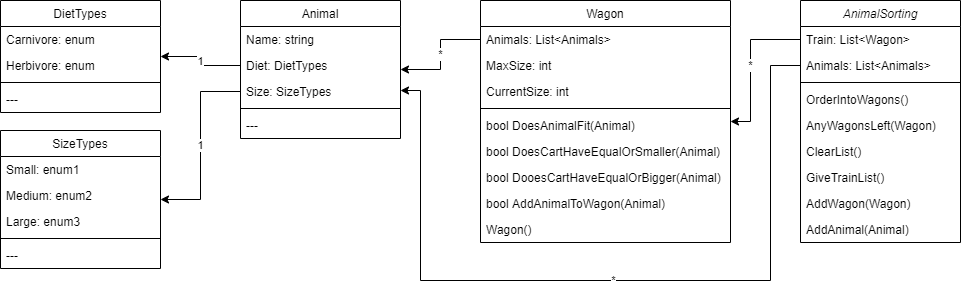

The diagram above was exported from draw.io. Its source (the exported page's mxGraphModel, read from the mxfile embedded in the PNG):
<mxGraphModel dx="1086" dy="806" grid="1" gridSize="10" guides="1" tooltips="1" connect="1" arrows="1" fold="1" page="1" pageScale="1" pageWidth="827" pageHeight="1169" math="0" shadow="0">
  <root>
    <mxCell id="WIyWlLk6GJQsqaUBKTNV-0" />
    <mxCell id="WIyWlLk6GJQsqaUBKTNV-1" parent="WIyWlLk6GJQsqaUBKTNV-0" />
    <mxCell id="zkfFHV4jXpPFQw0GAbJ--0" value="AnimalSorting" style="swimlane;fontStyle=2;align=center;verticalAlign=top;childLayout=stackLayout;horizontal=1;startSize=26;horizontalStack=0;resizeParent=1;resizeLast=0;collapsible=1;marginBottom=0;rounded=0;shadow=0;strokeWidth=1;" parent="WIyWlLk6GJQsqaUBKTNV-1" vertex="1">
      <mxGeometry x="840" y="40" width="160" height="242" as="geometry">
        <mxRectangle x="230" y="140" width="160" height="26" as="alternateBounds" />
      </mxGeometry>
    </mxCell>
    <mxCell id="zkfFHV4jXpPFQw0GAbJ--2" value="Train: List&lt;Wagon&gt;" style="text;align=left;verticalAlign=top;spacingLeft=4;spacingRight=4;overflow=hidden;rotatable=0;points=[[0,0.5],[1,0.5]];portConstraint=eastwest;rounded=0;shadow=0;html=0;" parent="zkfFHV4jXpPFQw0GAbJ--0" vertex="1">
      <mxGeometry y="26" width="160" height="26" as="geometry" />
    </mxCell>
    <mxCell id="9TF0ASt29z8sAHRA25u2-20" value="Animals: List&lt;Animals&gt; " style="text;align=left;verticalAlign=top;spacingLeft=4;spacingRight=4;overflow=hidden;rotatable=0;points=[[0,0.5],[1,0.5]];portConstraint=eastwest;" parent="zkfFHV4jXpPFQw0GAbJ--0" vertex="1">
      <mxGeometry y="52" width="160" height="26" as="geometry" />
    </mxCell>
    <mxCell id="zkfFHV4jXpPFQw0GAbJ--4" value="" style="line;html=1;strokeWidth=1;align=left;verticalAlign=middle;spacingTop=-1;spacingLeft=3;spacingRight=3;rotatable=0;labelPosition=right;points=[];portConstraint=eastwest;" parent="zkfFHV4jXpPFQw0GAbJ--0" vertex="1">
      <mxGeometry y="78" width="160" height="8" as="geometry" />
    </mxCell>
    <mxCell id="zkfFHV4jXpPFQw0GAbJ--5" value="OrderIntoWagons()" style="text;align=left;verticalAlign=top;spacingLeft=4;spacingRight=4;overflow=hidden;rotatable=0;points=[[0,0.5],[1,0.5]];portConstraint=eastwest;" parent="zkfFHV4jXpPFQw0GAbJ--0" vertex="1">
      <mxGeometry y="86" width="160" height="26" as="geometry" />
    </mxCell>
    <mxCell id="9TF0ASt29z8sAHRA25u2-0" value="AnyWagonsLeft(Wagon)" style="text;align=left;verticalAlign=top;spacingLeft=4;spacingRight=4;overflow=hidden;rotatable=0;points=[[0,0.5],[1,0.5]];portConstraint=eastwest;" parent="zkfFHV4jXpPFQw0GAbJ--0" vertex="1">
      <mxGeometry y="112" width="160" height="26" as="geometry" />
    </mxCell>
    <mxCell id="TsagAN7ked9lW-75Cucr-0" value="ClearList()" style="text;align=left;verticalAlign=top;spacingLeft=4;spacingRight=4;overflow=hidden;rotatable=0;points=[[0,0.5],[1,0.5]];portConstraint=eastwest;" parent="zkfFHV4jXpPFQw0GAbJ--0" vertex="1">
      <mxGeometry y="138" width="160" height="26" as="geometry" />
    </mxCell>
    <mxCell id="TsagAN7ked9lW-75Cucr-1" value="GiveTrainList()" style="text;align=left;verticalAlign=top;spacingLeft=4;spacingRight=4;overflow=hidden;rotatable=0;points=[[0,0.5],[1,0.5]];portConstraint=eastwest;" parent="zkfFHV4jXpPFQw0GAbJ--0" vertex="1">
      <mxGeometry y="164" width="160" height="26" as="geometry" />
    </mxCell>
    <mxCell id="TsagAN7ked9lW-75Cucr-2" value="AddWagon(Wagon)" style="text;align=left;verticalAlign=top;spacingLeft=4;spacingRight=4;overflow=hidden;rotatable=0;points=[[0,0.5],[1,0.5]];portConstraint=eastwest;" parent="zkfFHV4jXpPFQw0GAbJ--0" vertex="1">
      <mxGeometry y="190" width="160" height="26" as="geometry" />
    </mxCell>
    <mxCell id="TsagAN7ked9lW-75Cucr-3" value="AddAnimal(Animal)" style="text;align=left;verticalAlign=top;spacingLeft=4;spacingRight=4;overflow=hidden;rotatable=0;points=[[0,0.5],[1,0.5]];portConstraint=eastwest;" parent="zkfFHV4jXpPFQw0GAbJ--0" vertex="1">
      <mxGeometry y="216" width="160" height="26" as="geometry" />
    </mxCell>
    <mxCell id="9TF0ASt29z8sAHRA25u2-35" value="*" style="edgeStyle=orthogonalEdgeStyle;rounded=0;orthogonalLoop=1;jettySize=auto;html=1;entryX=0;entryY=0.5;entryDx=0;entryDy=0;endArrow=none;endFill=0;startArrow=classic;startFill=1;" parent="WIyWlLk6GJQsqaUBKTNV-1" source="zkfFHV4jXpPFQw0GAbJ--6" target="9TF0ASt29z8sAHRA25u2-12" edge="1">
      <mxGeometry relative="1" as="geometry" />
    </mxCell>
    <mxCell id="9TF0ASt29z8sAHRA25u2-36" value="*" style="edgeStyle=orthogonalEdgeStyle;rounded=0;orthogonalLoop=1;jettySize=auto;html=1;entryX=0;entryY=0.5;entryDx=0;entryDy=0;endArrow=none;endFill=0;startArrow=classic;startFill=1;" parent="WIyWlLk6GJQsqaUBKTNV-1" source="zkfFHV4jXpPFQw0GAbJ--6" target="9TF0ASt29z8sAHRA25u2-20" edge="1">
      <mxGeometry relative="1" as="geometry">
        <Array as="points">
          <mxPoint x="460" y="130" />
          <mxPoint x="460" y="320" />
          <mxPoint x="810" y="320" />
          <mxPoint x="810" y="105" />
        </Array>
      </mxGeometry>
    </mxCell>
    <mxCell id="zkfFHV4jXpPFQw0GAbJ--6" value="Animal" style="swimlane;fontStyle=0;align=center;verticalAlign=top;childLayout=stackLayout;horizontal=1;startSize=26;horizontalStack=0;resizeParent=1;resizeLast=0;collapsible=1;marginBottom=0;rounded=0;shadow=0;strokeWidth=1;" parent="WIyWlLk6GJQsqaUBKTNV-1" vertex="1">
      <mxGeometry x="280" y="40" width="160" height="138" as="geometry">
        <mxRectangle x="130" y="380" width="160" height="26" as="alternateBounds" />
      </mxGeometry>
    </mxCell>
    <mxCell id="zkfFHV4jXpPFQw0GAbJ--7" value="Name: string" style="text;align=left;verticalAlign=top;spacingLeft=4;spacingRight=4;overflow=hidden;rotatable=0;points=[[0,0.5],[1,0.5]];portConstraint=eastwest;" parent="zkfFHV4jXpPFQw0GAbJ--6" vertex="1">
      <mxGeometry y="26" width="160" height="26" as="geometry" />
    </mxCell>
    <mxCell id="zkfFHV4jXpPFQw0GAbJ--8" value="Diet: DietTypes&#10;" style="text;align=left;verticalAlign=top;spacingLeft=4;spacingRight=4;overflow=hidden;rotatable=0;points=[[0,0.5],[1,0.5]];portConstraint=eastwest;rounded=0;shadow=0;html=0;" parent="zkfFHV4jXpPFQw0GAbJ--6" vertex="1">
      <mxGeometry y="52" width="160" height="26" as="geometry" />
    </mxCell>
    <mxCell id="9TF0ASt29z8sAHRA25u2-23" value="Size: SizeTypes&#10;" style="text;align=left;verticalAlign=top;spacingLeft=4;spacingRight=4;overflow=hidden;rotatable=0;points=[[0,0.5],[1,0.5]];portConstraint=eastwest;rounded=0;shadow=0;html=0;" parent="zkfFHV4jXpPFQw0GAbJ--6" vertex="1">
      <mxGeometry y="78" width="160" height="26" as="geometry" />
    </mxCell>
    <mxCell id="zkfFHV4jXpPFQw0GAbJ--9" value="" style="line;html=1;strokeWidth=1;align=left;verticalAlign=middle;spacingTop=-1;spacingLeft=3;spacingRight=3;rotatable=0;labelPosition=right;points=[];portConstraint=eastwest;" parent="zkfFHV4jXpPFQw0GAbJ--6" vertex="1">
      <mxGeometry y="104" width="160" height="8" as="geometry" />
    </mxCell>
    <mxCell id="zkfFHV4jXpPFQw0GAbJ--11" value="---" style="text;align=left;verticalAlign=top;spacingLeft=4;spacingRight=4;overflow=hidden;rotatable=0;points=[[0,0.5],[1,0.5]];portConstraint=eastwest;" parent="zkfFHV4jXpPFQw0GAbJ--6" vertex="1">
      <mxGeometry y="112" width="160" height="26" as="geometry" />
    </mxCell>
    <mxCell id="9TF0ASt29z8sAHRA25u2-33" value="1" style="edgeStyle=orthogonalEdgeStyle;rounded=0;orthogonalLoop=1;jettySize=auto;html=1;endArrow=none;endFill=0;startArrow=classic;startFill=1;" parent="WIyWlLk6GJQsqaUBKTNV-1" source="zkfFHV4jXpPFQw0GAbJ--13" target="zkfFHV4jXpPFQw0GAbJ--8" edge="1">
      <mxGeometry relative="1" as="geometry" />
    </mxCell>
    <mxCell id="zkfFHV4jXpPFQw0GAbJ--13" value="DietTypes" style="swimlane;fontStyle=0;align=center;verticalAlign=top;childLayout=stackLayout;horizontal=1;startSize=26;horizontalStack=0;resizeParent=1;resizeLast=0;collapsible=1;marginBottom=0;rounded=0;shadow=0;strokeWidth=1;" parent="WIyWlLk6GJQsqaUBKTNV-1" vertex="1">
      <mxGeometry x="40" y="40" width="160" height="112" as="geometry">
        <mxRectangle x="340" y="380" width="170" height="26" as="alternateBounds" />
      </mxGeometry>
    </mxCell>
    <mxCell id="zkfFHV4jXpPFQw0GAbJ--14" value="Carnivore: enum" style="text;align=left;verticalAlign=top;spacingLeft=4;spacingRight=4;overflow=hidden;rotatable=0;points=[[0,0.5],[1,0.5]];portConstraint=eastwest;" parent="zkfFHV4jXpPFQw0GAbJ--13" vertex="1">
      <mxGeometry y="26" width="160" height="26" as="geometry" />
    </mxCell>
    <mxCell id="9TF0ASt29z8sAHRA25u2-28" value="Herbivore: enum" style="text;align=left;verticalAlign=top;spacingLeft=4;spacingRight=4;overflow=hidden;rotatable=0;points=[[0,0.5],[1,0.5]];portConstraint=eastwest;" parent="zkfFHV4jXpPFQw0GAbJ--13" vertex="1">
      <mxGeometry y="52" width="160" height="26" as="geometry" />
    </mxCell>
    <mxCell id="zkfFHV4jXpPFQw0GAbJ--15" value="" style="line;html=1;strokeWidth=1;align=left;verticalAlign=middle;spacingTop=-1;spacingLeft=3;spacingRight=3;rotatable=0;labelPosition=right;points=[];portConstraint=eastwest;" parent="zkfFHV4jXpPFQw0GAbJ--13" vertex="1">
      <mxGeometry y="78" width="160" height="8" as="geometry" />
    </mxCell>
    <mxCell id="9TF0ASt29z8sAHRA25u2-27" value="---" style="text;align=left;verticalAlign=top;spacingLeft=4;spacingRight=4;overflow=hidden;rotatable=0;points=[[0,0.5],[1,0.5]];portConstraint=eastwest;" parent="zkfFHV4jXpPFQw0GAbJ--13" vertex="1">
      <mxGeometry y="86" width="160" height="26" as="geometry" />
    </mxCell>
    <mxCell id="9TF0ASt29z8sAHRA25u2-37" value="1" style="edgeStyle=orthogonalEdgeStyle;rounded=0;orthogonalLoop=1;jettySize=auto;html=1;endArrow=none;endFill=0;startArrow=classic;startFill=1;" parent="WIyWlLk6GJQsqaUBKTNV-1" source="9TF0ASt29z8sAHRA25u2-1" target="9TF0ASt29z8sAHRA25u2-23" edge="1">
      <mxGeometry relative="1" as="geometry">
        <Array as="points">
          <mxPoint x="240" y="239" />
          <mxPoint x="240" y="131" />
        </Array>
      </mxGeometry>
    </mxCell>
    <mxCell id="9TF0ASt29z8sAHRA25u2-1" value="SizeTypes" style="swimlane;fontStyle=0;align=center;verticalAlign=top;childLayout=stackLayout;horizontal=1;startSize=26;horizontalStack=0;resizeParent=1;resizeLast=0;collapsible=1;marginBottom=0;rounded=0;shadow=0;strokeWidth=1;" parent="WIyWlLk6GJQsqaUBKTNV-1" vertex="1">
      <mxGeometry x="40" y="170" width="160" height="138" as="geometry">
        <mxRectangle x="340" y="380" width="170" height="26" as="alternateBounds" />
      </mxGeometry>
    </mxCell>
    <mxCell id="9TF0ASt29z8sAHRA25u2-2" value="Small: enum1&#10;" style="text;align=left;verticalAlign=top;spacingLeft=4;spacingRight=4;overflow=hidden;rotatable=0;points=[[0,0.5],[1,0.5]];portConstraint=eastwest;" parent="9TF0ASt29z8sAHRA25u2-1" vertex="1">
      <mxGeometry y="26" width="160" height="26" as="geometry" />
    </mxCell>
    <mxCell id="9TF0ASt29z8sAHRA25u2-24" value="Medium: enum2" style="text;align=left;verticalAlign=top;spacingLeft=4;spacingRight=4;overflow=hidden;rotatable=0;points=[[0,0.5],[1,0.5]];portConstraint=eastwest;" parent="9TF0ASt29z8sAHRA25u2-1" vertex="1">
      <mxGeometry y="52" width="160" height="26" as="geometry" />
    </mxCell>
    <mxCell id="9TF0ASt29z8sAHRA25u2-25" value="Large: enum3" style="text;align=left;verticalAlign=top;spacingLeft=4;spacingRight=4;overflow=hidden;rotatable=0;points=[[0,0.5],[1,0.5]];portConstraint=eastwest;" parent="9TF0ASt29z8sAHRA25u2-1" vertex="1">
      <mxGeometry y="78" width="160" height="26" as="geometry" />
    </mxCell>
    <mxCell id="9TF0ASt29z8sAHRA25u2-3" value="" style="line;html=1;strokeWidth=1;align=left;verticalAlign=middle;spacingTop=-1;spacingLeft=3;spacingRight=3;rotatable=0;labelPosition=right;points=[];portConstraint=eastwest;" parent="9TF0ASt29z8sAHRA25u2-1" vertex="1">
      <mxGeometry y="104" width="160" height="8" as="geometry" />
    </mxCell>
    <mxCell id="9TF0ASt29z8sAHRA25u2-26" value="---" style="text;align=left;verticalAlign=top;spacingLeft=4;spacingRight=4;overflow=hidden;rotatable=0;points=[[0,0.5],[1,0.5]];portConstraint=eastwest;" parent="9TF0ASt29z8sAHRA25u2-1" vertex="1">
      <mxGeometry y="112" width="160" height="26" as="geometry" />
    </mxCell>
    <mxCell id="9TF0ASt29z8sAHRA25u2-22" value="*" style="edgeStyle=orthogonalEdgeStyle;rounded=0;orthogonalLoop=1;jettySize=auto;html=1;endArrow=none;endFill=0;strokeWidth=1;endSize=6;startArrow=classic;startFill=1;" parent="WIyWlLk6GJQsqaUBKTNV-1" source="9TF0ASt29z8sAHRA25u2-4" target="zkfFHV4jXpPFQw0GAbJ--2" edge="1">
      <mxGeometry relative="1" as="geometry">
        <Array as="points">
          <mxPoint x="790" y="161" />
          <mxPoint x="790" y="79" />
        </Array>
      </mxGeometry>
    </mxCell>
    <mxCell id="9TF0ASt29z8sAHRA25u2-4" value="Wagon" style="swimlane;fontStyle=0;align=center;verticalAlign=top;childLayout=stackLayout;horizontal=1;startSize=26;horizontalStack=0;resizeParent=1;resizeLast=0;collapsible=1;marginBottom=0;rounded=0;shadow=0;strokeWidth=1;" parent="WIyWlLk6GJQsqaUBKTNV-1" vertex="1">
      <mxGeometry x="520" y="40" width="250" height="242" as="geometry">
        <mxRectangle x="130" y="380" width="160" height="26" as="alternateBounds" />
      </mxGeometry>
    </mxCell>
    <mxCell id="9TF0ASt29z8sAHRA25u2-12" value="Animals: List&lt;Animals&gt; " style="text;align=left;verticalAlign=top;spacingLeft=4;spacingRight=4;overflow=hidden;rotatable=0;points=[[0,0.5],[1,0.5]];portConstraint=eastwest;" parent="9TF0ASt29z8sAHRA25u2-4" vertex="1">
      <mxGeometry y="26" width="250" height="26" as="geometry" />
    </mxCell>
    <mxCell id="9TF0ASt29z8sAHRA25u2-6" value="MaxSize: int" style="text;align=left;verticalAlign=top;spacingLeft=4;spacingRight=4;overflow=hidden;rotatable=0;points=[[0,0.5],[1,0.5]];portConstraint=eastwest;rounded=0;shadow=0;html=0;" parent="9TF0ASt29z8sAHRA25u2-4" vertex="1">
      <mxGeometry y="52" width="250" height="26" as="geometry" />
    </mxCell>
    <mxCell id="9TF0ASt29z8sAHRA25u2-13" value="CurrentSize: int" style="text;align=left;verticalAlign=top;spacingLeft=4;spacingRight=4;overflow=hidden;rotatable=0;points=[[0,0.5],[1,0.5]];portConstraint=eastwest;rounded=0;shadow=0;html=0;" parent="9TF0ASt29z8sAHRA25u2-4" vertex="1">
      <mxGeometry y="78" width="250" height="26" as="geometry" />
    </mxCell>
    <mxCell id="9TF0ASt29z8sAHRA25u2-7" value="" style="line;html=1;strokeWidth=1;align=left;verticalAlign=middle;spacingTop=-1;spacingLeft=3;spacingRight=3;rotatable=0;labelPosition=right;points=[];portConstraint=eastwest;" parent="9TF0ASt29z8sAHRA25u2-4" vertex="1">
      <mxGeometry y="104" width="250" height="8" as="geometry" />
    </mxCell>
    <mxCell id="9TF0ASt29z8sAHRA25u2-14" value="bool DoesAnimalFit(Animal)" style="text;align=left;verticalAlign=top;spacingLeft=4;spacingRight=4;overflow=hidden;rotatable=0;points=[[0,0.5],[1,0.5]];portConstraint=eastwest;rounded=0;shadow=0;html=0;" parent="9TF0ASt29z8sAHRA25u2-4" vertex="1">
      <mxGeometry y="112" width="250" height="26" as="geometry" />
    </mxCell>
    <mxCell id="9TF0ASt29z8sAHRA25u2-15" value="bool DoesCartHaveEqualOrSmaller(Animal)" style="text;align=left;verticalAlign=top;spacingLeft=4;spacingRight=4;overflow=hidden;rotatable=0;points=[[0,0.5],[1,0.5]];portConstraint=eastwest;rounded=0;shadow=0;html=0;" parent="9TF0ASt29z8sAHRA25u2-4" vertex="1">
      <mxGeometry y="138" width="250" height="26" as="geometry" />
    </mxCell>
    <mxCell id="9TF0ASt29z8sAHRA25u2-16" value="bool DooesCartHaveEqualOrBigger(Animal)" style="text;align=left;verticalAlign=top;spacingLeft=4;spacingRight=4;overflow=hidden;rotatable=0;points=[[0,0.5],[1,0.5]];portConstraint=eastwest;rounded=0;shadow=0;html=0;" parent="9TF0ASt29z8sAHRA25u2-4" vertex="1">
      <mxGeometry y="164" width="250" height="26" as="geometry" />
    </mxCell>
    <mxCell id="9TF0ASt29z8sAHRA25u2-17" value="bool AddAnimalToWagon(Animal)" style="text;align=left;verticalAlign=top;spacingLeft=4;spacingRight=4;overflow=hidden;rotatable=0;points=[[0,0.5],[1,0.5]];portConstraint=eastwest;rounded=0;shadow=0;html=0;" parent="9TF0ASt29z8sAHRA25u2-4" vertex="1">
      <mxGeometry y="190" width="250" height="26" as="geometry" />
    </mxCell>
    <mxCell id="9TF0ASt29z8sAHRA25u2-18" value="Wagon()" style="text;align=left;verticalAlign=top;spacingLeft=4;spacingRight=4;overflow=hidden;rotatable=0;points=[[0,0.5],[1,0.5]];portConstraint=eastwest;rounded=0;shadow=0;html=0;" parent="9TF0ASt29z8sAHRA25u2-4" vertex="1">
      <mxGeometry y="216" width="250" height="26" as="geometry" />
    </mxCell>
  </root>
</mxGraphModel>